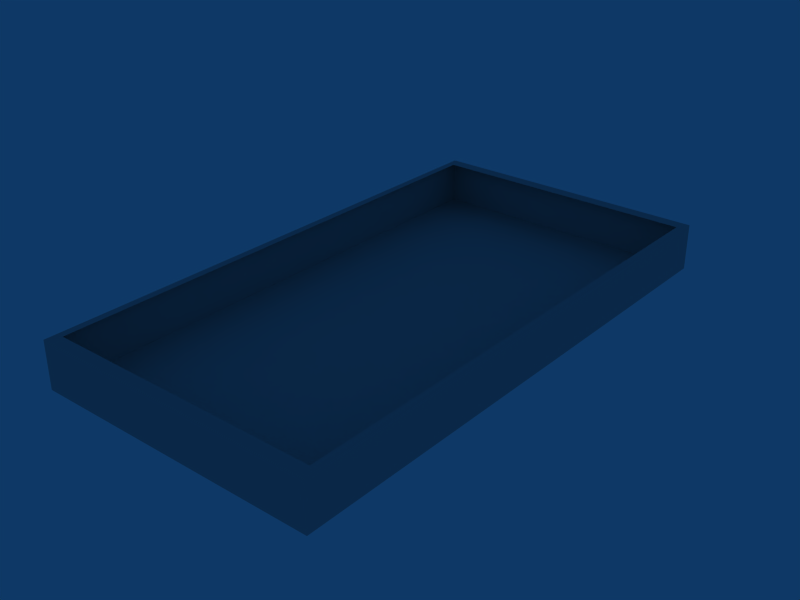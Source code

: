 # Source: TETOc.blend  (saved by Blender 2.43.0; exported with 4.5.12 LTS)
import bpy
from mathutils import Matrix  # noqa: F401  (used for matrix-valued properties, if any)

bpy.ops.wm.read_factory_settings(use_empty=True)
scene = bpy.context.scene
scene.name = 'Scene'

# ---- collections
col_collection_1 = bpy.data.collections.new('Collection 1'); scene.collection.children.link(col_collection_1)

# ---- materials (node trees are filled in below, after node groups)
mat_material_002 = bpy.data.materials.new('Material.002')
mat_material_002.alpha_threshold = 0.0
mat_material_002.diffuse_color = (0.7, 0.7, 0.7, 1.0)
mat_material_002.roughness = 0.5
mat_material_002.line_color = (0.0, 0.0, 0.0, 1.0)

# ---- material node trees

# ---- world
world_world = bpy.data.worlds.new('World'); scene.world = world_world
world_world.color = (0.05656, 0.2208, 0.4)
world_world.use_sun_shadow = False
world_world.sun_shadow_jitter_overblur = 0.0
world_world.cycles.sampling_method = 'MANUAL'
world_world.cycles.sample_map_resolution = 256

# ---- meshes
me_cube_001 = bpy.data.meshes.new('Cube.001')
me_cube_001.from_pydata([(6.1, 11.5, 0.0), (6.1, 0.02824, 0.0), (-0.02888, 0.02824, 0.0), (-0.02888, 11.5, 0.0), (-0.02888, 11.5, 0.9916), (-0.02888, 0.02824, 0.9916), (6.1, 0.02824, 0.9916), (6.1, 11.5, 0.9916), (6.1, 11.5, 0.9916), (6.1, 0.02824, 0.9916), (-0.02888, 0.02824, 0.9916), (-0.02888, 11.5, 0.9916), (0.1308, 11.23, 0.9916), (0.1308, 0.3018, 0.9916), (5.94, 0.3018, 0.9916), (5.94, 11.23, 0.9916)], [], [(0, 3, 2, 1), (2, 3, 4, 5), (3, 0, 7, 4), (0, 1, 6, 7), (1, 2, 5, 6), (6, 5, 10, 9), (7, 6, 9, 8), (4, 7, 8, 11), (5, 4, 11, 10), (10, 11, 12, 13), (11, 8, 15, 12), (8, 9, 14, 15), (9, 10, 13, 14)])
me_cube_001.materials.append(mat_material_002)
me_cube_001.use_remesh_preserve_volume = False
me_cube_001.use_remesh_preserve_attributes = False
me_cube_001.use_mirror_vertex_groups = False
me_cube_001.update()

# ---- objects
ob_cube = bpy.data.objects.new('Cube', me_cube_001)

# ---- transforms, parenting, visibility, modifiers, constraints
ob_cube.location = (0.0, 0.0, 0.0)
ob_cube.lock_rotations_4d = False
ob_cube.empty_display_type = 'ARROWS'
ob_cube.color = (0.0, 0.0, 0.0, 1.0)
ob_cube.lineart.crease_threshold = 0.0

# ---- collection membership
col_collection_1.objects.link(ob_cube)

# ---- scene / render settings (as saved in the file)
scene.frame_start = 1; scene.frame_end = 250; scene.frame_set(1)
scene.render.engine = 'BLENDER_EEVEE_NEXT'
scene.render.image_settings.file_format = 'JPEG'
scene.render.image_settings.color_mode = 'RGB'
scene.render.image_settings.compression = 90
scene.render.resolution_x = 800
scene.render.resolution_y = 600
scene.render.pixel_aspect_x = 100.0
scene.render.pixel_aspect_y = 100.0
scene.render.fps = 25
scene.render.dither_intensity = 0.0
scene.render.use_compositing = False
scene.render.use_sequencer = False
scene.render.bake_margin = 2
scene.render.bake_bias = 0.0
scene.render.use_stamp_time = False
scene.render.use_stamp_date = False
scene.render.use_stamp_frame = False
scene.render.use_stamp_camera = False
scene.render.use_stamp_scene = False
scene.render.use_stamp_filename = False
scene.render.use_stamp_render_time = False
scene.render.stamp_font_size = 0
scene.cycles.use_denoising = False
scene.cycles.samples = 10
scene.cycles.sampling_pattern = 'TABULATED_SOBOL'
scene.cycles.light_sampling_threshold = 0.0
scene.cycles.use_adaptive_sampling = False
scene.cycles.use_light_tree = False
scene.cycles.blur_glossy = 0.0
scene.cycles.volume_bounces = 1
scene.cycles.pixel_filter_type = 'GAUSSIAN'
scene.cycles.sample_clamp_indirect = 0.0
scene.view_settings.view_transform = 'Raw'
bpy.context.view_layer.update()

# ---- added for rendering (the .blend has no active camera): camera
cam_auto = bpy.data.cameras.new('AutoCamera')
cam_auto.lens = 50.0
cam_auto.sensor_width = 36.0
cam_auto.clip_end = 1000.0
ob_auto_camera = bpy.data.objects.new('AutoCamera', cam_auto)
scene.collection.objects.link(ob_auto_camera)
ob_auto_camera.location = (15.1043, -8.71832, 10.1508)
ob_auto_camera.rotation_euler = (1.09748, -7.21219e-08, 0.694738)
scene.camera = ob_auto_camera
bpy.context.view_layer.update()
